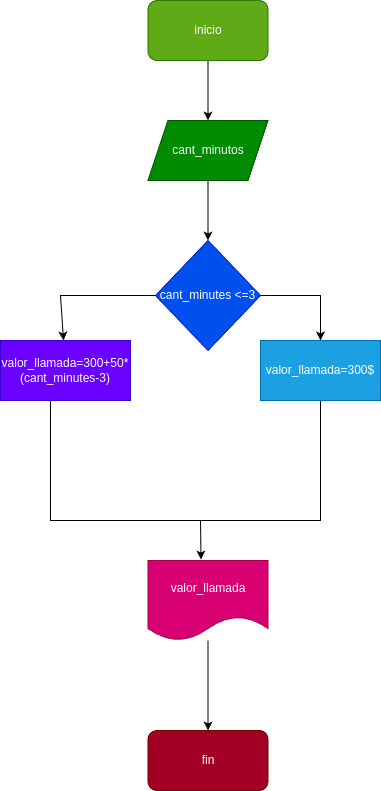

The diagram above was exported from draw.io. Its source (the exported page's mxGraphModel, read from the mxfile embedded in the PNG):
<mxGraphModel dx="576" dy="461" grid="1" gridSize="10" guides="1" tooltips="1" connect="1" arrows="1" fold="1" page="1" pageScale="1" pageWidth="827" pageHeight="1169" math="0" shadow="0">
  <root>
    <mxCell id="0" />
    <mxCell id="1" parent="0" />
    <mxCell id="9" style="edgeStyle=none;html=1;entryX=0.5;entryY=0;entryDx=0;entryDy=0;" edge="1" parent="1" source="2" target="3">
      <mxGeometry relative="1" as="geometry" />
    </mxCell>
    <mxCell id="2" value="inicio" style="rounded=1;whiteSpace=wrap;html=1;fillColor=#60a917;fontColor=#ffffff;strokeColor=#2D7600;" vertex="1" parent="1">
      <mxGeometry x="227.5" y="40" width="120" height="60" as="geometry" />
    </mxCell>
    <mxCell id="11" style="edgeStyle=none;html=1;" edge="1" parent="1" source="3" target="4">
      <mxGeometry relative="1" as="geometry" />
    </mxCell>
    <mxCell id="3" value="cant_minutos" style="shape=parallelogram;perimeter=parallelogramPerimeter;whiteSpace=wrap;html=1;fixedSize=1;fillColor=#008a00;fontColor=#ffffff;strokeColor=#005700;" vertex="1" parent="1">
      <mxGeometry x="227.5" y="160" width="120" height="60" as="geometry" />
    </mxCell>
    <mxCell id="13" style="edgeStyle=none;html=1;rounded=0;" edge="1" parent="1" source="4" target="10">
      <mxGeometry relative="1" as="geometry">
        <mxPoint x="150" y="335" as="targetPoint" />
        <Array as="points">
          <mxPoint x="140" y="335" />
        </Array>
      </mxGeometry>
    </mxCell>
    <mxCell id="14" style="edgeStyle=none;html=1;entryX=0.5;entryY=0;entryDx=0;entryDy=0;rounded=0;" edge="1" parent="1" source="4" target="12">
      <mxGeometry relative="1" as="geometry">
        <mxPoint x="410" y="335" as="targetPoint" />
        <Array as="points">
          <mxPoint x="400" y="335" />
        </Array>
      </mxGeometry>
    </mxCell>
    <mxCell id="4" value="cant_minutes &amp;lt;=3" style="rhombus;whiteSpace=wrap;html=1;fillColor=#0050ef;fontColor=#ffffff;strokeColor=#001DBC;" vertex="1" parent="1">
      <mxGeometry x="235" y="280" width="105" height="110" as="geometry" />
    </mxCell>
    <mxCell id="22" style="edgeStyle=none;html=1;" edge="1" parent="1" source="7" target="8">
      <mxGeometry relative="1" as="geometry" />
    </mxCell>
    <mxCell id="7" value="valor_llamada" style="shape=document;whiteSpace=wrap;html=1;boundedLbl=1;fillColor=#d80073;fontColor=#ffffff;strokeColor=#A50040;" vertex="1" parent="1">
      <mxGeometry x="227.5" y="600" width="120" height="80" as="geometry" />
    </mxCell>
    <mxCell id="8" value="fin" style="rounded=1;whiteSpace=wrap;html=1;fillColor=#a20025;fontColor=#ffffff;strokeColor=#6F0000;" vertex="1" parent="1">
      <mxGeometry x="227.5" y="770" width="120" height="60" as="geometry" />
    </mxCell>
    <mxCell id="19" style="edgeStyle=none;html=1;rounded=0;endArrow=none;endFill=0;" edge="1" parent="1">
      <mxGeometry relative="1" as="geometry">
        <mxPoint x="280" y="560" as="targetPoint" />
        <mxPoint x="130" y="440" as="sourcePoint" />
        <Array as="points">
          <mxPoint x="130" y="560" />
        </Array>
      </mxGeometry>
    </mxCell>
    <mxCell id="10" value="valor_llamada=300+50*(cant_minutes-3)" style="rounded=0;whiteSpace=wrap;html=1;fillColor=#6a00ff;fontColor=#ffffff;strokeColor=#3700CC;" vertex="1" parent="1">
      <mxGeometry x="80" y="380" width="130" height="60" as="geometry" />
    </mxCell>
    <mxCell id="20" style="edgeStyle=none;html=1;rounded=0;endArrow=none;endFill=0;" edge="1" parent="1" source="12">
      <mxGeometry relative="1" as="geometry">
        <mxPoint x="280" y="560" as="targetPoint" />
        <Array as="points">
          <mxPoint x="400" y="560" />
        </Array>
      </mxGeometry>
    </mxCell>
    <mxCell id="12" value="valor_llamada=300$" style="rounded=0;whiteSpace=wrap;html=1;fillColor=#1ba1e2;fontColor=#ffffff;strokeColor=#006EAF;" vertex="1" parent="1">
      <mxGeometry x="340" y="380" width="120" height="60" as="geometry" />
    </mxCell>
    <mxCell id="28" value="" style="endArrow=classic;html=1;rounded=0;entryX=0.442;entryY=-0.012;entryDx=0;entryDy=0;entryPerimeter=0;" edge="1" parent="1" target="7">
      <mxGeometry width="50" height="50" relative="1" as="geometry">
        <mxPoint x="280" y="560" as="sourcePoint" />
        <mxPoint x="310" y="550" as="targetPoint" />
      </mxGeometry>
    </mxCell>
  </root>
</mxGraphModel>